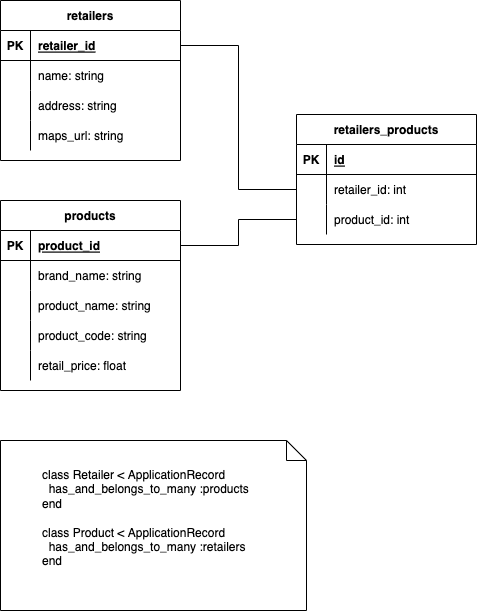

The diagram above was exported from draw.io. Its source (the exported page's mxGraphModel, read from the mxfile embedded in the PNG):
<mxGraphModel dx="2052" dy="1147" grid="1" gridSize="10" guides="1" tooltips="1" connect="1" arrows="1" fold="1" page="1" pageScale="1" pageWidth="827" pageHeight="1169" math="0" shadow="0">
  <root>
    <mxCell id="0" />
    <mxCell id="1" parent="0" />
    <mxCell id="GGpldZNybooAlp8RuRp8-1" value="retailers" style="shape=table;startSize=30;container=1;collapsible=1;childLayout=tableLayout;fixedRows=1;rowLines=0;fontStyle=1;align=center;resizeLast=1;" parent="1" vertex="1">
      <mxGeometry x="234" y="100" width="180" height="160" as="geometry" />
    </mxCell>
    <mxCell id="GGpldZNybooAlp8RuRp8-2" value="" style="shape=tableRow;horizontal=0;startSize=0;swimlaneHead=0;swimlaneBody=0;fillColor=none;collapsible=0;dropTarget=0;points=[[0,0.5],[1,0.5]];portConstraint=eastwest;top=0;left=0;right=0;bottom=1;" parent="GGpldZNybooAlp8RuRp8-1" vertex="1">
      <mxGeometry y="30" width="180" height="30" as="geometry" />
    </mxCell>
    <mxCell id="GGpldZNybooAlp8RuRp8-3" value="PK" style="shape=partialRectangle;connectable=0;fillColor=none;top=0;left=0;bottom=0;right=0;fontStyle=1;overflow=hidden;" parent="GGpldZNybooAlp8RuRp8-2" vertex="1">
      <mxGeometry width="30" height="30" as="geometry">
        <mxRectangle width="30" height="30" as="alternateBounds" />
      </mxGeometry>
    </mxCell>
    <mxCell id="GGpldZNybooAlp8RuRp8-4" value="retailer_id" style="shape=partialRectangle;connectable=0;fillColor=none;top=0;left=0;bottom=0;right=0;align=left;spacingLeft=6;fontStyle=5;overflow=hidden;" parent="GGpldZNybooAlp8RuRp8-2" vertex="1">
      <mxGeometry x="30" width="150" height="30" as="geometry">
        <mxRectangle width="150" height="30" as="alternateBounds" />
      </mxGeometry>
    </mxCell>
    <mxCell id="GGpldZNybooAlp8RuRp8-5" value="" style="shape=tableRow;horizontal=0;startSize=0;swimlaneHead=0;swimlaneBody=0;fillColor=none;collapsible=0;dropTarget=0;points=[[0,0.5],[1,0.5]];portConstraint=eastwest;top=0;left=0;right=0;bottom=0;" parent="GGpldZNybooAlp8RuRp8-1" vertex="1">
      <mxGeometry y="60" width="180" height="30" as="geometry" />
    </mxCell>
    <mxCell id="GGpldZNybooAlp8RuRp8-6" value="" style="shape=partialRectangle;connectable=0;fillColor=none;top=0;left=0;bottom=0;right=0;editable=1;overflow=hidden;" parent="GGpldZNybooAlp8RuRp8-5" vertex="1">
      <mxGeometry width="30" height="30" as="geometry">
        <mxRectangle width="30" height="30" as="alternateBounds" />
      </mxGeometry>
    </mxCell>
    <mxCell id="GGpldZNybooAlp8RuRp8-7" value="name: string" style="shape=partialRectangle;connectable=0;fillColor=none;top=0;left=0;bottom=0;right=0;align=left;spacingLeft=6;overflow=hidden;" parent="GGpldZNybooAlp8RuRp8-5" vertex="1">
      <mxGeometry x="30" width="150" height="30" as="geometry">
        <mxRectangle width="150" height="30" as="alternateBounds" />
      </mxGeometry>
    </mxCell>
    <mxCell id="GGpldZNybooAlp8RuRp8-8" value="" style="shape=tableRow;horizontal=0;startSize=0;swimlaneHead=0;swimlaneBody=0;fillColor=none;collapsible=0;dropTarget=0;points=[[0,0.5],[1,0.5]];portConstraint=eastwest;top=0;left=0;right=0;bottom=0;" parent="GGpldZNybooAlp8RuRp8-1" vertex="1">
      <mxGeometry y="90" width="180" height="30" as="geometry" />
    </mxCell>
    <mxCell id="GGpldZNybooAlp8RuRp8-9" value="" style="shape=partialRectangle;connectable=0;fillColor=none;top=0;left=0;bottom=0;right=0;editable=1;overflow=hidden;" parent="GGpldZNybooAlp8RuRp8-8" vertex="1">
      <mxGeometry width="30" height="30" as="geometry">
        <mxRectangle width="30" height="30" as="alternateBounds" />
      </mxGeometry>
    </mxCell>
    <mxCell id="GGpldZNybooAlp8RuRp8-10" value="address: string" style="shape=partialRectangle;connectable=0;fillColor=none;top=0;left=0;bottom=0;right=0;align=left;spacingLeft=6;overflow=hidden;" parent="GGpldZNybooAlp8RuRp8-8" vertex="1">
      <mxGeometry x="30" width="150" height="30" as="geometry">
        <mxRectangle width="150" height="30" as="alternateBounds" />
      </mxGeometry>
    </mxCell>
    <mxCell id="GGpldZNybooAlp8RuRp8-47" style="shape=tableRow;horizontal=0;startSize=0;swimlaneHead=0;swimlaneBody=0;fillColor=none;collapsible=0;dropTarget=0;points=[[0,0.5],[1,0.5]];portConstraint=eastwest;top=0;left=0;right=0;bottom=0;" parent="GGpldZNybooAlp8RuRp8-1" vertex="1">
      <mxGeometry y="120" width="180" height="30" as="geometry" />
    </mxCell>
    <mxCell id="GGpldZNybooAlp8RuRp8-48" style="shape=partialRectangle;connectable=0;fillColor=none;top=0;left=0;bottom=0;right=0;editable=1;overflow=hidden;" parent="GGpldZNybooAlp8RuRp8-47" vertex="1">
      <mxGeometry width="30" height="30" as="geometry">
        <mxRectangle width="30" height="30" as="alternateBounds" />
      </mxGeometry>
    </mxCell>
    <mxCell id="GGpldZNybooAlp8RuRp8-49" value="maps_url: string" style="shape=partialRectangle;connectable=0;fillColor=none;top=0;left=0;bottom=0;right=0;align=left;spacingLeft=6;overflow=hidden;" parent="GGpldZNybooAlp8RuRp8-47" vertex="1">
      <mxGeometry x="30" width="150" height="30" as="geometry">
        <mxRectangle width="150" height="30" as="alternateBounds" />
      </mxGeometry>
    </mxCell>
    <mxCell id="GGpldZNybooAlp8RuRp8-14" value="products" style="shape=table;startSize=30;container=1;collapsible=1;childLayout=tableLayout;fixedRows=1;rowLines=0;fontStyle=1;align=center;resizeLast=1;" parent="1" vertex="1">
      <mxGeometry x="234" y="300" width="180" height="190" as="geometry" />
    </mxCell>
    <mxCell id="GGpldZNybooAlp8RuRp8-15" value="" style="shape=tableRow;horizontal=0;startSize=0;swimlaneHead=0;swimlaneBody=0;fillColor=none;collapsible=0;dropTarget=0;points=[[0,0.5],[1,0.5]];portConstraint=eastwest;top=0;left=0;right=0;bottom=1;" parent="GGpldZNybooAlp8RuRp8-14" vertex="1">
      <mxGeometry y="30" width="180" height="30" as="geometry" />
    </mxCell>
    <mxCell id="GGpldZNybooAlp8RuRp8-16" value="PK" style="shape=partialRectangle;connectable=0;fillColor=none;top=0;left=0;bottom=0;right=0;fontStyle=1;overflow=hidden;" parent="GGpldZNybooAlp8RuRp8-15" vertex="1">
      <mxGeometry width="30" height="30" as="geometry">
        <mxRectangle width="30" height="30" as="alternateBounds" />
      </mxGeometry>
    </mxCell>
    <mxCell id="GGpldZNybooAlp8RuRp8-17" value="product_id" style="shape=partialRectangle;connectable=0;fillColor=none;top=0;left=0;bottom=0;right=0;align=left;spacingLeft=6;fontStyle=5;overflow=hidden;" parent="GGpldZNybooAlp8RuRp8-15" vertex="1">
      <mxGeometry x="30" width="150" height="30" as="geometry">
        <mxRectangle width="150" height="30" as="alternateBounds" />
      </mxGeometry>
    </mxCell>
    <mxCell id="GGpldZNybooAlp8RuRp8-18" value="" style="shape=tableRow;horizontal=0;startSize=0;swimlaneHead=0;swimlaneBody=0;fillColor=none;collapsible=0;dropTarget=0;points=[[0,0.5],[1,0.5]];portConstraint=eastwest;top=0;left=0;right=0;bottom=0;" parent="GGpldZNybooAlp8RuRp8-14" vertex="1">
      <mxGeometry y="60" width="180" height="30" as="geometry" />
    </mxCell>
    <mxCell id="GGpldZNybooAlp8RuRp8-19" value="" style="shape=partialRectangle;connectable=0;fillColor=none;top=0;left=0;bottom=0;right=0;editable=1;overflow=hidden;" parent="GGpldZNybooAlp8RuRp8-18" vertex="1">
      <mxGeometry width="30" height="30" as="geometry">
        <mxRectangle width="30" height="30" as="alternateBounds" />
      </mxGeometry>
    </mxCell>
    <mxCell id="GGpldZNybooAlp8RuRp8-20" value="brand_name: string" style="shape=partialRectangle;connectable=0;fillColor=none;top=0;left=0;bottom=0;right=0;align=left;spacingLeft=6;overflow=hidden;" parent="GGpldZNybooAlp8RuRp8-18" vertex="1">
      <mxGeometry x="30" width="150" height="30" as="geometry">
        <mxRectangle width="150" height="30" as="alternateBounds" />
      </mxGeometry>
    </mxCell>
    <mxCell id="GGpldZNybooAlp8RuRp8-21" value="" style="shape=tableRow;horizontal=0;startSize=0;swimlaneHead=0;swimlaneBody=0;fillColor=none;collapsible=0;dropTarget=0;points=[[0,0.5],[1,0.5]];portConstraint=eastwest;top=0;left=0;right=0;bottom=0;" parent="GGpldZNybooAlp8RuRp8-14" vertex="1">
      <mxGeometry y="90" width="180" height="30" as="geometry" />
    </mxCell>
    <mxCell id="GGpldZNybooAlp8RuRp8-22" value="" style="shape=partialRectangle;connectable=0;fillColor=none;top=0;left=0;bottom=0;right=0;editable=1;overflow=hidden;" parent="GGpldZNybooAlp8RuRp8-21" vertex="1">
      <mxGeometry width="30" height="30" as="geometry">
        <mxRectangle width="30" height="30" as="alternateBounds" />
      </mxGeometry>
    </mxCell>
    <mxCell id="GGpldZNybooAlp8RuRp8-23" value="product_name: string" style="shape=partialRectangle;connectable=0;fillColor=none;top=0;left=0;bottom=0;right=0;align=left;spacingLeft=6;overflow=hidden;" parent="GGpldZNybooAlp8RuRp8-21" vertex="1">
      <mxGeometry x="30" width="150" height="30" as="geometry">
        <mxRectangle width="150" height="30" as="alternateBounds" />
      </mxGeometry>
    </mxCell>
    <mxCell id="GGpldZNybooAlp8RuRp8-24" value="" style="shape=tableRow;horizontal=0;startSize=0;swimlaneHead=0;swimlaneBody=0;fillColor=none;collapsible=0;dropTarget=0;points=[[0,0.5],[1,0.5]];portConstraint=eastwest;top=0;left=0;right=0;bottom=0;" parent="GGpldZNybooAlp8RuRp8-14" vertex="1">
      <mxGeometry y="120" width="180" height="30" as="geometry" />
    </mxCell>
    <mxCell id="GGpldZNybooAlp8RuRp8-25" value="" style="shape=partialRectangle;connectable=0;fillColor=none;top=0;left=0;bottom=0;right=0;editable=1;overflow=hidden;" parent="GGpldZNybooAlp8RuRp8-24" vertex="1">
      <mxGeometry width="30" height="30" as="geometry">
        <mxRectangle width="30" height="30" as="alternateBounds" />
      </mxGeometry>
    </mxCell>
    <mxCell id="GGpldZNybooAlp8RuRp8-26" value="product_code: string" style="shape=partialRectangle;connectable=0;fillColor=none;top=0;left=0;bottom=0;right=0;align=left;spacingLeft=6;overflow=hidden;" parent="GGpldZNybooAlp8RuRp8-24" vertex="1">
      <mxGeometry x="30" width="150" height="30" as="geometry">
        <mxRectangle width="150" height="30" as="alternateBounds" />
      </mxGeometry>
    </mxCell>
    <mxCell id="GGpldZNybooAlp8RuRp8-27" style="shape=tableRow;horizontal=0;startSize=0;swimlaneHead=0;swimlaneBody=0;fillColor=none;collapsible=0;dropTarget=0;points=[[0,0.5],[1,0.5]];portConstraint=eastwest;top=0;left=0;right=0;bottom=0;" parent="GGpldZNybooAlp8RuRp8-14" vertex="1">
      <mxGeometry y="150" width="180" height="30" as="geometry" />
    </mxCell>
    <mxCell id="GGpldZNybooAlp8RuRp8-28" style="shape=partialRectangle;connectable=0;fillColor=none;top=0;left=0;bottom=0;right=0;editable=1;overflow=hidden;" parent="GGpldZNybooAlp8RuRp8-27" vertex="1">
      <mxGeometry width="30" height="30" as="geometry">
        <mxRectangle width="30" height="30" as="alternateBounds" />
      </mxGeometry>
    </mxCell>
    <mxCell id="GGpldZNybooAlp8RuRp8-29" value="retail_price: float" style="shape=partialRectangle;connectable=0;fillColor=none;top=0;left=0;bottom=0;right=0;align=left;spacingLeft=6;overflow=hidden;" parent="GGpldZNybooAlp8RuRp8-27" vertex="1">
      <mxGeometry x="30" width="150" height="30" as="geometry">
        <mxRectangle width="150" height="30" as="alternateBounds" />
      </mxGeometry>
    </mxCell>
    <mxCell id="GGpldZNybooAlp8RuRp8-34" value="retailers_products" style="shape=table;startSize=30;container=1;collapsible=1;childLayout=tableLayout;fixedRows=1;rowLines=0;fontStyle=1;align=center;resizeLast=1;" parent="1" vertex="1">
      <mxGeometry x="530" y="214" width="180" height="130" as="geometry" />
    </mxCell>
    <mxCell id="GGpldZNybooAlp8RuRp8-35" value="" style="shape=tableRow;horizontal=0;startSize=0;swimlaneHead=0;swimlaneBody=0;fillColor=none;collapsible=0;dropTarget=0;points=[[0,0.5],[1,0.5]];portConstraint=eastwest;top=0;left=0;right=0;bottom=1;" parent="GGpldZNybooAlp8RuRp8-34" vertex="1">
      <mxGeometry y="30" width="180" height="30" as="geometry" />
    </mxCell>
    <mxCell id="GGpldZNybooAlp8RuRp8-36" value="PK" style="shape=partialRectangle;connectable=0;fillColor=none;top=0;left=0;bottom=0;right=0;fontStyle=1;overflow=hidden;" parent="GGpldZNybooAlp8RuRp8-35" vertex="1">
      <mxGeometry width="30" height="30" as="geometry">
        <mxRectangle width="30" height="30" as="alternateBounds" />
      </mxGeometry>
    </mxCell>
    <mxCell id="GGpldZNybooAlp8RuRp8-37" value="id" style="shape=partialRectangle;connectable=0;fillColor=none;top=0;left=0;bottom=0;right=0;align=left;spacingLeft=6;fontStyle=5;overflow=hidden;" parent="GGpldZNybooAlp8RuRp8-35" vertex="1">
      <mxGeometry x="30" width="150" height="30" as="geometry">
        <mxRectangle width="150" height="30" as="alternateBounds" />
      </mxGeometry>
    </mxCell>
    <mxCell id="GGpldZNybooAlp8RuRp8-38" value="" style="shape=tableRow;horizontal=0;startSize=0;swimlaneHead=0;swimlaneBody=0;fillColor=none;collapsible=0;dropTarget=0;points=[[0,0.5],[1,0.5]];portConstraint=eastwest;top=0;left=0;right=0;bottom=0;" parent="GGpldZNybooAlp8RuRp8-34" vertex="1">
      <mxGeometry y="60" width="180" height="30" as="geometry" />
    </mxCell>
    <mxCell id="GGpldZNybooAlp8RuRp8-39" value="" style="shape=partialRectangle;connectable=0;fillColor=none;top=0;left=0;bottom=0;right=0;editable=1;overflow=hidden;" parent="GGpldZNybooAlp8RuRp8-38" vertex="1">
      <mxGeometry width="30" height="30" as="geometry">
        <mxRectangle width="30" height="30" as="alternateBounds" />
      </mxGeometry>
    </mxCell>
    <mxCell id="GGpldZNybooAlp8RuRp8-40" value="retailer_id: int" style="shape=partialRectangle;connectable=0;fillColor=none;top=0;left=0;bottom=0;right=0;align=left;spacingLeft=6;overflow=hidden;" parent="GGpldZNybooAlp8RuRp8-38" vertex="1">
      <mxGeometry x="30" width="150" height="30" as="geometry">
        <mxRectangle width="150" height="30" as="alternateBounds" />
      </mxGeometry>
    </mxCell>
    <mxCell id="GGpldZNybooAlp8RuRp8-41" value="" style="shape=tableRow;horizontal=0;startSize=0;swimlaneHead=0;swimlaneBody=0;fillColor=none;collapsible=0;dropTarget=0;points=[[0,0.5],[1,0.5]];portConstraint=eastwest;top=0;left=0;right=0;bottom=0;" parent="GGpldZNybooAlp8RuRp8-34" vertex="1">
      <mxGeometry y="90" width="180" height="30" as="geometry" />
    </mxCell>
    <mxCell id="GGpldZNybooAlp8RuRp8-42" value="" style="shape=partialRectangle;connectable=0;fillColor=none;top=0;left=0;bottom=0;right=0;editable=1;overflow=hidden;" parent="GGpldZNybooAlp8RuRp8-41" vertex="1">
      <mxGeometry width="30" height="30" as="geometry">
        <mxRectangle width="30" height="30" as="alternateBounds" />
      </mxGeometry>
    </mxCell>
    <mxCell id="GGpldZNybooAlp8RuRp8-43" value="product_id: int" style="shape=partialRectangle;connectable=0;fillColor=none;top=0;left=0;bottom=0;right=0;align=left;spacingLeft=6;overflow=hidden;" parent="GGpldZNybooAlp8RuRp8-41" vertex="1">
      <mxGeometry x="30" width="150" height="30" as="geometry">
        <mxRectangle width="150" height="30" as="alternateBounds" />
      </mxGeometry>
    </mxCell>
    <mxCell id="GGpldZNybooAlp8RuRp8-50" style="edgeStyle=orthogonalEdgeStyle;rounded=0;orthogonalLoop=1;jettySize=auto;html=1;exitX=0;exitY=0.5;exitDx=0;exitDy=0;entryX=1;entryY=0.5;entryDx=0;entryDy=0;startArrow=none;startFill=0;endArrow=none;endFill=0;" parent="1" source="GGpldZNybooAlp8RuRp8-41" target="GGpldZNybooAlp8RuRp8-15" edge="1">
      <mxGeometry relative="1" as="geometry" />
    </mxCell>
    <mxCell id="GGpldZNybooAlp8RuRp8-51" style="edgeStyle=orthogonalEdgeStyle;rounded=0;orthogonalLoop=1;jettySize=auto;html=1;exitX=0;exitY=0.5;exitDx=0;exitDy=0;entryX=1;entryY=0.5;entryDx=0;entryDy=0;startArrow=none;startFill=0;endArrow=none;endFill=0;" parent="1" source="GGpldZNybooAlp8RuRp8-38" target="GGpldZNybooAlp8RuRp8-2" edge="1">
      <mxGeometry relative="1" as="geometry" />
    </mxCell>
    <mxCell id="GGpldZNybooAlp8RuRp8-52" value="&lt;blockquote style=&quot;margin: 0 0 0 40px ; border: none ; padding: 0px&quot;&gt;&lt;div&gt;class Retailer &amp;lt; ApplicationRecord&lt;/div&gt;&lt;div&gt;&amp;nbsp; has_and_belongs_to_many :products&lt;/div&gt;&lt;div&gt;end&lt;/div&gt;&lt;div&gt;&lt;br&gt;&lt;/div&gt;&lt;div&gt;class Product &amp;lt; ApplicationRecord&lt;/div&gt;&lt;div&gt;&amp;nbsp; has_and_belongs_to_many :retailers&lt;/div&gt;&lt;div&gt;end&lt;/div&gt;&lt;/blockquote&gt;&lt;div&gt;&lt;br&gt;&lt;/div&gt;" style="shape=note;size=20;whiteSpace=wrap;html=1;align=left;" parent="1" vertex="1">
      <mxGeometry x="234" y="540" width="306" height="170" as="geometry" />
    </mxCell>
  </root>
</mxGraphModel>